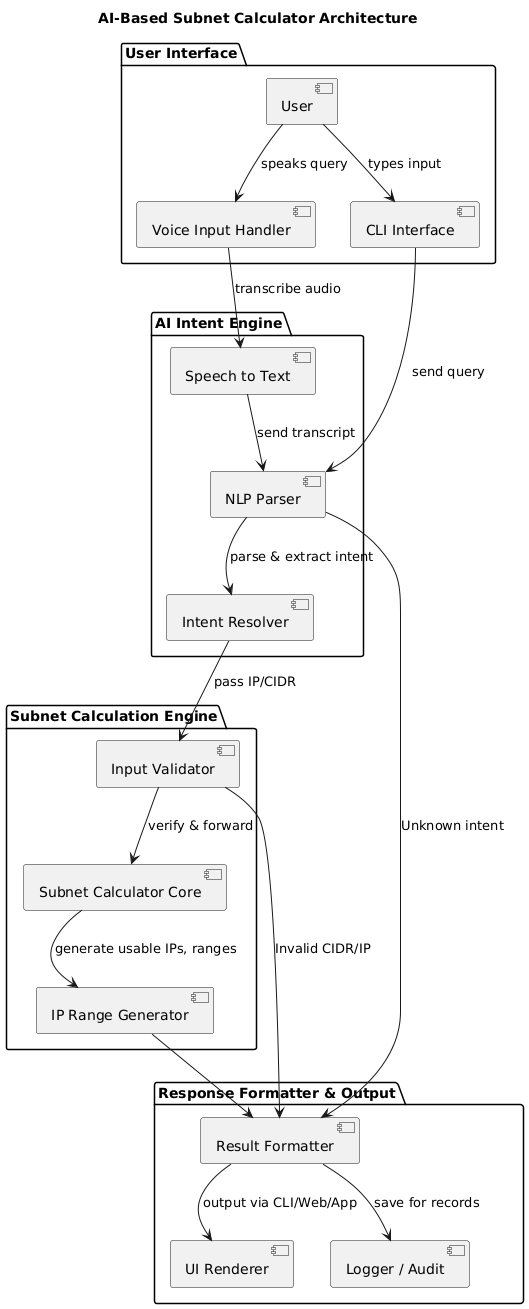

The diagram above was rendered by PlantUML. Its source (embedded in the PNG):
@startuml
title AI-Based Subnet Calculator Architecture

' Voice/Text Input Layer
package "User Interface" {
    [User]
    [CLI Interface]
    [Voice Input Handler]
}

' AI/NLP Engine
package "AI Intent Engine" {
    [Speech to Text] 
    [NLP Parser]
    [Intent Resolver]
}

' Subnet Processing Logic
package "Subnet Calculation Engine" {
    [Input Validator]
    [Subnet Calculator Core]
    [IP Range Generator]
}

' Output Layer
package "Response Formatter & Output" {
    [Result Formatter]
    [UI Renderer]
    [Logger / Audit]
}

' Voice flow
[User] --> [Voice Input Handler] : speaks query
[Voice Input Handler] --> [Speech to Text] : transcribe audio
[Speech to Text] --> [NLP Parser] : send transcript

' Text flow
[User] --> [CLI Interface] : types input
[CLI Interface] --> [NLP Parser] : send query

' NLP to intent
[NLP Parser] --> [Intent Resolver] : parse & extract intent
[Intent Resolver] --> [Input Validator] : pass IP/CIDR

' Validation & calculation
[Input Validator] --> [Subnet Calculator Core] : verify & forward
[Subnet Calculator Core] --> [IP Range Generator] : generate usable IPs, ranges

' Format and return
[IP Range Generator] --> [Result Formatter]
[Result Formatter] --> [UI Renderer] : output via CLI/Web/App
[Result Formatter] --> [Logger / Audit] : save for records

' Optional error paths
[Input Validator] --> [Result Formatter] : Invalid CIDR/IP
[NLP Parser] --> [Result Formatter] : Unknown intent
@enduml